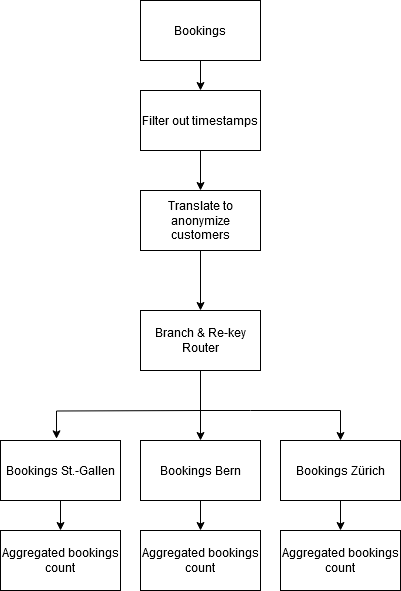

The diagram above was exported from draw.io. Its source (the exported page's mxGraphModel, read from the mxfile embedded in the PNG):
<mxGraphModel dx="1014" dy="647" grid="1" gridSize="10" guides="1" tooltips="1" connect="1" arrows="1" fold="1" page="1" pageScale="1" pageWidth="827" pageHeight="1169" math="0" shadow="0">
  <root>
    <mxCell id="0" />
    <mxCell id="1" parent="0" />
    <mxCell id="TeYwSJDQJ6puLv1XYmJL-1" value="&lt;div&gt;Bookings&lt;/div&gt;" style="rounded=0;whiteSpace=wrap;html=1;" parent="1" vertex="1">
      <mxGeometry x="340" y="50" width="120" height="60" as="geometry" />
    </mxCell>
    <mxCell id="TeYwSJDQJ6puLv1XYmJL-2" value="" style="endArrow=classic;html=1;rounded=0;exitX=0.5;exitY=1;exitDx=0;exitDy=0;" parent="1" source="TeYwSJDQJ6puLv1XYmJL-1" target="TeYwSJDQJ6puLv1XYmJL-3" edge="1">
      <mxGeometry width="50" height="50" relative="1" as="geometry">
        <mxPoint x="390" y="390" as="sourcePoint" />
        <mxPoint x="400" y="160" as="targetPoint" />
      </mxGeometry>
    </mxCell>
    <mxCell id="TeYwSJDQJ6puLv1XYmJL-3" value="Filter out timestamps" style="rounded=0;whiteSpace=wrap;html=1;" parent="1" vertex="1">
      <mxGeometry x="340" y="140" width="120" height="60" as="geometry" />
    </mxCell>
    <mxCell id="TeYwSJDQJ6puLv1XYmJL-4" value="Translate to anonymize customers" style="rounded=0;whiteSpace=wrap;html=1;" parent="1" vertex="1">
      <mxGeometry x="340" y="240" width="120" height="60" as="geometry" />
    </mxCell>
    <mxCell id="TeYwSJDQJ6puLv1XYmJL-5" value="" style="endArrow=classic;html=1;rounded=0;exitX=0.5;exitY=1;exitDx=0;exitDy=0;entryX=0.5;entryY=0;entryDx=0;entryDy=0;" parent="1" source="TeYwSJDQJ6puLv1XYmJL-3" target="TeYwSJDQJ6puLv1XYmJL-4" edge="1">
      <mxGeometry width="50" height="50" relative="1" as="geometry">
        <mxPoint x="390" y="390" as="sourcePoint" />
        <mxPoint x="440" y="340" as="targetPoint" />
      </mxGeometry>
    </mxCell>
    <mxCell id="TeYwSJDQJ6puLv1XYmJL-6" value="" style="endArrow=classic;html=1;rounded=0;" parent="1" source="TeYwSJDQJ6puLv1XYmJL-4" edge="1">
      <mxGeometry width="50" height="50" relative="1" as="geometry">
        <mxPoint x="400" y="350" as="sourcePoint" />
        <mxPoint x="400" y="360" as="targetPoint" />
      </mxGeometry>
    </mxCell>
    <mxCell id="TeYwSJDQJ6puLv1XYmJL-7" value="" style="endArrow=classic;html=1;rounded=0;edgeStyle=orthogonalEdgeStyle;" parent="1" target="TeYwSJDQJ6puLv1XYmJL-8" edge="1">
      <mxGeometry width="50" height="50" relative="1" as="geometry">
        <mxPoint x="400" y="460" as="sourcePoint" />
        <mxPoint x="470" y="490" as="targetPoint" />
        <Array as="points">
          <mxPoint x="450" y="460" />
          <mxPoint x="450" y="460" />
        </Array>
      </mxGeometry>
    </mxCell>
    <mxCell id="TeYwSJDQJ6puLv1XYmJL-8" value="Bookings Zürich" style="rounded=0;whiteSpace=wrap;html=1;" parent="1" vertex="1">
      <mxGeometry x="480" y="490" width="120" height="60" as="geometry" />
    </mxCell>
    <mxCell id="TeYwSJDQJ6puLv1XYmJL-9" value="Bookings Bern" style="rounded=0;whiteSpace=wrap;html=1;" parent="1" vertex="1">
      <mxGeometry x="340" y="490" width="120" height="60" as="geometry" />
    </mxCell>
    <mxCell id="TeYwSJDQJ6puLv1XYmJL-10" value="Bookings St.-Gallen" style="rounded=0;whiteSpace=wrap;html=1;" parent="1" vertex="1">
      <mxGeometry x="200" y="490" width="120" height="60" as="geometry" />
    </mxCell>
    <mxCell id="TeYwSJDQJ6puLv1XYmJL-11" value="" style="endArrow=classic;html=1;rounded=0;entryX=0.467;entryY=-0.028;entryDx=0;entryDy=0;entryPerimeter=0;edgeStyle=orthogonalEdgeStyle;" parent="1" target="TeYwSJDQJ6puLv1XYmJL-10" edge="1">
      <mxGeometry width="50" height="50" relative="1" as="geometry">
        <mxPoint x="400" y="460" as="sourcePoint" />
        <mxPoint x="430" y="460" as="targetPoint" />
      </mxGeometry>
    </mxCell>
    <mxCell id="TeYwSJDQJ6puLv1XYmJL-12" value="Aggregated bookings count" style="rounded=0;whiteSpace=wrap;html=1;" parent="1" vertex="1">
      <mxGeometry x="200" y="580" width="120" height="60" as="geometry" />
    </mxCell>
    <mxCell id="TeYwSJDQJ6puLv1XYmJL-13" value="Aggregated bookings count" style="rounded=0;whiteSpace=wrap;html=1;" parent="1" vertex="1">
      <mxGeometry x="340" y="580" width="120" height="60" as="geometry" />
    </mxCell>
    <mxCell id="TeYwSJDQJ6puLv1XYmJL-14" value="Aggregated bookings count" style="rounded=0;whiteSpace=wrap;html=1;" parent="1" vertex="1">
      <mxGeometry x="480" y="580" width="120" height="60" as="geometry" />
    </mxCell>
    <mxCell id="TeYwSJDQJ6puLv1XYmJL-15" value="" style="endArrow=classic;html=1;rounded=0;exitX=0.5;exitY=1;exitDx=0;exitDy=0;" parent="1" source="TeYwSJDQJ6puLv1XYmJL-10" target="TeYwSJDQJ6puLv1XYmJL-12" edge="1">
      <mxGeometry width="50" height="50" relative="1" as="geometry">
        <mxPoint x="410" y="440" as="sourcePoint" />
        <mxPoint x="460" y="390" as="targetPoint" />
      </mxGeometry>
    </mxCell>
    <mxCell id="TeYwSJDQJ6puLv1XYmJL-16" value="" style="endArrow=classic;html=1;rounded=0;exitX=0.5;exitY=1;exitDx=0;exitDy=0;entryX=0.5;entryY=0;entryDx=0;entryDy=0;" parent="1" source="TeYwSJDQJ6puLv1XYmJL-9" target="TeYwSJDQJ6puLv1XYmJL-13" edge="1">
      <mxGeometry width="50" height="50" relative="1" as="geometry">
        <mxPoint x="410" y="440" as="sourcePoint" />
        <mxPoint x="460" y="390" as="targetPoint" />
      </mxGeometry>
    </mxCell>
    <mxCell id="TeYwSJDQJ6puLv1XYmJL-17" value="" style="endArrow=classic;html=1;rounded=0;exitX=0.5;exitY=1;exitDx=0;exitDy=0;" parent="1" source="TeYwSJDQJ6puLv1XYmJL-8" target="TeYwSJDQJ6puLv1XYmJL-14" edge="1">
      <mxGeometry width="50" height="50" relative="1" as="geometry">
        <mxPoint x="410" y="440" as="sourcePoint" />
        <mxPoint x="460" y="390" as="targetPoint" />
      </mxGeometry>
    </mxCell>
    <mxCell id="kRQoYYCjFaxFHK_sjPSH-1" value="Branch &amp;amp; Re-key Router" style="rounded=0;whiteSpace=wrap;html=1;" vertex="1" parent="1">
      <mxGeometry x="340" y="360" width="120" height="60" as="geometry" />
    </mxCell>
    <mxCell id="kRQoYYCjFaxFHK_sjPSH-3" value="" style="endArrow=classic;html=1;rounded=0;entryX=0.5;entryY=0;entryDx=0;entryDy=0;exitX=0.5;exitY=1;exitDx=0;exitDy=0;" edge="1" parent="1" source="kRQoYYCjFaxFHK_sjPSH-1" target="TeYwSJDQJ6puLv1XYmJL-9">
      <mxGeometry width="50" height="50" relative="1" as="geometry">
        <mxPoint x="320" y="460" as="sourcePoint" />
        <mxPoint x="370" y="410" as="targetPoint" />
      </mxGeometry>
    </mxCell>
  </root>
</mxGraphModel>